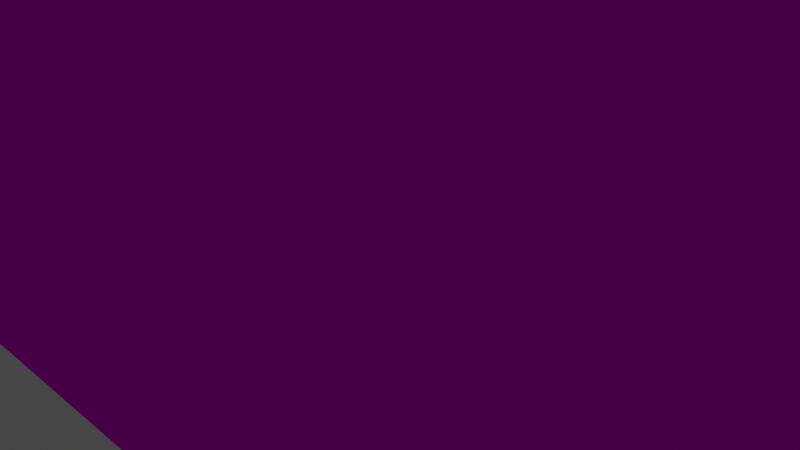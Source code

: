 # Source: hangar.blend  (saved by Blender 2.91.10; exported with 4.5.12 LTS)
import bpy
from mathutils import Matrix  # noqa: F401  (used for matrix-valued properties, if any)

bpy.ops.wm.read_factory_settings(use_empty=True)
scene = bpy.context.scene
scene.name = 'Scene'

# ---- collections
col_collection = bpy.data.collections.new('Collection'); scene.collection.children.link(col_collection)

# ---- images (referenced by path relative to the original .blend; pixels are not part of the script)
import os
ASSET_DIR = os.environ.get("B2B_ASSET_DIR", "")  # directory of the original .blend (textures are referenced by path, not embedded)
HERE = os.path.dirname(os.path.abspath(__file__))  # packed textures are extracted next to this script under _unpacked/

def load_image(name, relpath, width, height, colorspace="sRGB"):
    """Load a texture the original file referenced (path relative to the .blend, or extracted next to this script)."""
    p = next((c for c in (os.path.join(HERE, relpath), os.path.join(ASSET_DIR, relpath)) if relpath and os.path.exists(c)), "")
    if p:
        img = bpy.data.images.load(p, check_existing=True)
        img.name = name
    else:  # same state as the original file: an image datablock whose file is absent (Cycles renders it pink)
        img = bpy.data.images.new(name, width, height)
        img.source = "FILE"
        img.filepath = "//" + (relpath or name)
    img.colorspace_settings.name = colorspace
    return img
img_hangar_wall_png = load_image('hangar_wall.png', 'hangar_wall.png', 1024, 1024, 'sRGB')
img_window_png = load_image('window.png', 'window.png', 1024, 1024, 'sRGB')

# ---- materials (node trees are filled in below, after node groups)
mat_base = bpy.data.materials.new('base')
mat_base.alpha_threshold = 0.0
mat_base.use_backface_culling = True
mat_base.use_transparent_shadow = False
mat_base.line_color = (0.0, 0.0, 0.0, 1.0)
mat_window = bpy.data.materials.new('window')
mat_window.surface_render_method = 'BLENDED'
mat_window.blend_method = 'BLEND'
mat_window.alpha_threshold = 0.0
mat_window.use_backface_culling = True
mat_window.use_transparent_shadow = False
mat_window.line_color = (0.0, 0.0, 0.0, 1.0)

# ---- material node trees
mat_base.use_nodes = True; mat_base.node_tree.nodes.clear()
_N = mat_base.node_tree.nodes; _L = mat_base.node_tree.links
n0 = _N.new('ShaderNodeOutputMaterial'); n0.name = 'Material Output'; n0.location = (300, 300)
n1 = _N.new('ShaderNodeBsdfPrincipled'); n1.name = 'Principled BSDF'; n1.location = (10, 300)
n1.distribution = 'GGX'
n1.subsurface_method = 'BURLEY'
n1.inputs[2].default_value = 0.4
n1.inputs[3].default_value = 1.45
n1.inputs[13].default_value = 0.0
n1.inputs[27].default_value = (0.0, 0.0, 0.0, 1.0)
n1.inputs[28].default_value = 1.0
n2 = _N.new('ShaderNodeTexImage'); n2.name = 'Image Texture'; n2.location = (-280, 280)
n2.image = img_hangar_wall_png
n2.interpolation = 'Closest'
_L.new(n1.outputs[0], n0.inputs[0])
_L.new(n2.outputs[0], n1.inputs[0])
n0.is_active_output = True
mat_window.use_nodes = True; mat_window.node_tree.nodes.clear()
_N = mat_window.node_tree.nodes; _L = mat_window.node_tree.links
n0 = _N.new('ShaderNodeOutputMaterial'); n0.name = 'Material Output'; n0.location = (300, 300)
n1 = _N.new('ShaderNodeBsdfPrincipled'); n1.name = 'Principled BSDF'; n1.location = (10, 300)
n1.distribution = 'GGX'
n1.subsurface_method = 'BURLEY'
n1.inputs[2].default_value = 0.4
n1.inputs[3].default_value = 1.45
n1.inputs[13].default_value = 0.0
n1.inputs[27].default_value = (0.0, 0.0, 0.0, 1.0)
n1.inputs[28].default_value = 1.0
n2 = _N.new('ShaderNodeTexImage'); n2.name = 'Image Texture'; n2.location = (-280, 280)
n2.image = img_window_png
n2.interpolation = 'Closest'
_L.new(n1.outputs[0], n0.inputs[0])
_L.new(n2.outputs[0], n1.inputs[0])
_L.new(n2.outputs[1], n1.inputs[4])
n0.is_active_output = True

# ---- world
world_world = bpy.data.worlds.new('World'); scene.world = world_world
world_world.use_nodes = True; world_world.node_tree.nodes.clear()
_N = world_world.node_tree.nodes; _L = world_world.node_tree.links
n0 = _N.new('ShaderNodeOutputWorld'); n0.name = 'World Output'; n0.location = (300, 300)
n1 = _N.new('ShaderNodeBackground'); n1.name = 'Background'; n1.location = (10, 300)
n1.inputs[0].default_value = (0.05088, 0.05088, 0.05088, 1.0)
_L.new(n1.outputs[0], n0.inputs[0])
n0.is_active_output = True
world_world.color = (0.05088, 0.05088, 0.05088)
world_world.use_sun_shadow = False
world_world.sun_shadow_jitter_overblur = 0.0

# ---- cameras
cam_camera = bpy.data.cameras.new('Camera')
cam_camera.clip_end = 100.0
cam_camera.ortho_scale = 7.314

# ---- lights
light_light = bpy.data.lights.new('Light', 'POINT')
light_light.specular_factor = 0.0
light_light.transmission_factor = 0.0
light_light.use_shadow = False
light_light.energy = 2000.0
light_light.shadow_maximum_resolution = 0.006
light_light.use_absolute_resolution = True
light_light_001 = bpy.data.lights.new('Light.001', 'POINT')
light_light_001.specular_factor = 0.0
light_light_001.transmission_factor = 0.0
light_light_001.use_shadow = False
light_light_001.energy = 2000.0
light_light_001.shadow_maximum_resolution = 0.006
light_light_001.use_absolute_resolution = True
light_light_002 = bpy.data.lights.new('Light.002', 'POINT')
light_light_002.specular_factor = 0.0
light_light_002.transmission_factor = 0.0
light_light_002.use_shadow = False
light_light_002.energy = 2000.0
light_light_002.shadow_maximum_resolution = 0.006
light_light_002.use_absolute_resolution = True
light_light_003 = bpy.data.lights.new('Light.003', 'POINT')
light_light_003.specular_factor = 0.0
light_light_003.transmission_factor = 0.0
light_light_003.use_shadow = False
light_light_003.energy = 2000.0
light_light_003.shadow_maximum_resolution = 0.006
light_light_003.use_absolute_resolution = True

# ---- meshes
me_cube = bpy.data.meshes.new('Cube')
me_cube.from_pydata([(15.0, 18.0, 10.0), (-15.0, 18.0, 10.0), (-15.0, 0.0, 10.0), (15.0, 0.0, 10.0), (15.0, 0.0, 1.0), (-15.0, 0.0, 1.0), (14.0, 0.0, 0.0), (-14.0, 0.0, 0.0), (15.0, 18.0, 1.0), (-15.0, 18.0, 1.0), (14.0, 18.0, 0.0), (-14.0, 18.0, 0.0)], [], [(11, 10, 8, 0, 1, 9), (4, 3, 0, 8), (2, 5, 9, 1), (7, 6, 10, 11), (6, 4, 8, 10), (5, 7, 11, 9), (3, 2, 1, 0), (5, 2, 3, 4, 6, 7)])
me_cube.polygons.foreach_set('material_index', [0, 0, 0, 0, 0, 0, 0, 1])
_uv = me_cube.uv_layers.new(name='UVMap')
_uv.uv.foreach_set('vector', [-6.5, -1.021, 7.5, -1.021, 8.0, -0.5208, 8.0, 3.979, -7.0, 3.979, -7.0, -0.5208, -5.018, -0.5208, -5.018, 3.979, 3.982, 3.979, 3.982, -0.5208, -5.018, 3.979, -5.018, -0.5208, 3.982, -0.5208, 3.982, 3.979, -6.5, -4.643, 7.5, -4.643, 7.5, 4.357, -6.5, 4.357, -6.25, -4.643, -5.75, -4.643, -5.75, 4.357, -6.25, 4.357, -6.25, -4.643, -5.75, -4.643, -5.75, 4.357, -6.25, 4.357, 8.0, -4.643, -7.0, -4.643, -7.0, 4.357, 8.0, 4.357, -7.0, -0.8333, -7.0, 3.667, 8.0, 3.667, 8.0, -0.8333, 7.5, -1.333, -6.5, -1.333])
me_cube.materials.append(mat_base)
me_cube.materials.append(mat_window)
me_cube.use_remesh_preserve_volume = False
me_cube.use_remesh_preserve_attributes = False
me_cube.use_mirror_vertex_groups = False
me_cube.update()
me_cube_001 = bpy.data.meshes.new('Cube.001')
me_cube_001.from_pydata([(-6.0, -4.0, -10.0), (-6.0, -4.0, -4.0), (-6.0, 4.0, -10.0), (-6.0, 4.0, -4.0), (7.0, -2.0, -9.0), (7.0, -2.0, -5.0), (7.0, 2.0, -9.0), (7.0, 2.0, -5.0)], [], [(0, 1, 3, 2), (2, 3, 7, 6), (6, 7, 5, 4), (4, 5, 1, 0), (2, 6, 4, 0), (7, 3, 1, 5)])
_uv = me_cube_001.uv_layers.new(name='UVMap')
_uv.uv.foreach_set('vector', [0.375, 0.0, 0.625, 0.0, 0.625, 0.25, 0.375, 0.25, 0.375, 0.25, 0.625, 0.25, 0.625, 0.5, 0.375, 0.5, 0.375, 0.5, 0.625, 0.5, 0.625, 0.75, 0.375, 0.75, 0.375, 0.75, 0.625, 0.75, 0.625, 1.0, 0.375, 1.0, 0.125, 0.5, 0.375, 0.5, 0.375, 0.75, 0.125, 0.75, 0.625, 0.5, 0.875, 0.5, 0.875, 0.75, 0.625, 0.75])
me_cube_001.materials.append(mat_base)
me_cube_001.use_remesh_fix_poles = True
me_cube_001.use_remesh_preserve_attributes = False
me_cube_001.use_mirror_vertex_groups = False
me_cube_001.update()
me_cube_002 = bpy.data.meshes.new('Cube.002')
me_cube_002.from_pydata([(-4.0, 8.0, -4.0), (-4.0, 8.0, -1.0), (-4.0, 7.0, -4.0), (-4.0, 7.0, -1.0), (-3.0, 8.0, -4.0), (-3.0, 8.0, -1.0), (-3.0, 7.0, -4.0), (-3.0, 7.0, -1.0), (-4.0, 2.0, -4.0), (-4.0, 2.0, -1.0), (-4.0, 3.0, -4.0), (-4.0, 3.0, -1.0), (-3.0, 2.0, -4.0), (-3.0, 2.0, -1.0), (-3.0, 3.0, -4.0), (-3.0, 3.0, -1.0), (6.0, 4.0, -1.0), (6.0, 4.0, -4.0), (6.0, 6.0, -1.0), (6.0, 6.0, -4.0), (7.0, 4.0, -1.0), (7.0, 6.0, -1.0), (7.0, 6.0, -4.0), (7.0, 4.0, -4.0), (-4.0, 7.0, -4.0)], [], [(0, 24, 3, 1), (2, 6, 7, 3), (6, 4, 5, 7), (4, 0, 1, 5), (24, 0, 4, 6), (7, 5, 1, 3), (8, 9, 11, 10), (10, 11, 15, 14), (14, 15, 13, 12), (12, 13, 9, 8), (10, 14, 12, 8), (15, 11, 9, 13), (16, 18, 19, 17), (18, 21, 22, 19), (21, 20, 23, 22), (20, 16, 17, 23), (18, 16, 20, 21), (22, 23, 17, 19)])
_uv = me_cube_002.uv_layers.new(name='UVMap')
_uv.uv.foreach_set('vector', [0.375, 0.0, 0.375, 0.25, 0.625, 0.25, 0.625, 0.0, 0.375, 0.25, 0.375, 0.5, 0.625, 0.5, 0.625, 0.25, 0.375, 0.5, 0.375, 0.75, 0.625, 0.75, 0.625, 0.5, 0.375, 0.75, 0.375, 1.0, 0.625, 1.0, 0.625, 0.75, 0.125, 0.5, 0.125, 0.75, 0.375, 0.75, 0.375, 0.5, 0.625, 0.5, 0.625, 0.75, 0.875, 0.75, 0.875, 0.5, 0.375, 0.0, 0.625, 0.0, 0.625, 0.25, 0.375, 0.25, 0.375, 0.25, 0.625, 0.25, 0.625, 0.5, 0.375, 0.5, 0.375, 0.5, 0.625, 0.5, 0.625, 0.75, 0.375, 0.75, 0.375, 0.75, 0.625, 0.75, 0.625, 1.0, 0.375, 1.0, 0.125, 0.5, 0.375, 0.5, 0.375, 0.75, 0.125, 0.75, 0.625, 0.5, 0.875, 0.5, 0.875, 0.75, 0.625, 0.75, 0.375, 0.0, 0.375, 0.25, 0.625, 0.25, 0.625, 0.0, 0.375, 0.25, 0.375, 0.5, 0.625, 0.5, 0.625, 0.25, 0.375, 0.5, 0.375, 0.75, 0.625, 0.75, 0.625, 0.5, 0.375, 0.75, 0.375, 1.0, 0.625, 1.0, 0.625, 0.75, 0.125, 0.5, 0.125, 0.75, 0.375, 0.75, 0.375, 0.5, 0.625, 0.5, 0.625, 0.75, 0.875, 0.75, 0.875, 0.5])
me_cube_002.materials.append(mat_base)
me_cube_002.use_remesh_fix_poles = True
me_cube_002.use_remesh_preserve_attributes = False
me_cube_002.use_mirror_vertex_groups = False
me_cube_002.update()

# ---- objects
ob_cube = bpy.data.objects.new('Cube', me_cube)
ob_light = bpy.data.objects.new('Light', light_light)
ob_camera = bpy.data.objects.new('Camera', cam_camera)
ob_light_001 = bpy.data.objects.new('Light.001', light_light_001)
ob_light_002 = bpy.data.objects.new('Light.002', light_light_002)
ob_light_003 = bpy.data.objects.new('Light.003', light_light_003)
ob_cube_001 = bpy.data.objects.new('Cube.001', me_cube_001)
ob_cube_002 = bpy.data.objects.new('Cube.002', me_cube_002)
ob_empty_002 = bpy.data.objects.new('Empty.002', None)
ob_empty_001 = bpy.data.objects.new('Empty.001', None)
ob_empty_003 = bpy.data.objects.new('Empty.003', None)
ob_empty_004 = bpy.data.objects.new('Empty.004', None)
ob_empty_005 = bpy.data.objects.new('Empty.005', None)
ob_empty_006 = bpy.data.objects.new('Empty.006', None)
ob_empty_007 = bpy.data.objects.new('Empty.007', None)
ob_empty_008 = bpy.data.objects.new('Empty.008', None)
ob_empty_009 = bpy.data.objects.new('Empty.009', None)
ob_empty_010 = bpy.data.objects.new('Empty.010', None)

# ---- transforms, parenting, visibility, modifiers, constraints
ob_cube.location = (0.0, -4.0, 0.0)
ob_cube.lock_rotations_4d = False
ob_cube.empty_display_type = 'ARROWS'
ob_cube.lineart.crease_threshold = 0.0
ob_light.location = (8.0, 1.0, 9.0)
ob_light.rotation_euler = (0.6503, 0.05522, 1.866)
ob_light.lock_rotations_4d = False
ob_light.empty_display_type = 'ARROWS'
ob_light.color = (0.0, 0.0, 0.0, 0.0)
ob_light.lineart.crease_threshold = 0.0
ob_camera.location = (7.359, -6.926, 4.958)
ob_camera.rotation_euler = (1.109, 0.0, 0.8149)
ob_camera.lock_rotations_4d = False
ob_camera.empty_display_type = 'ARROWS'
ob_camera.color = (0.0, 0.0, 0.0, 0.0)
ob_camera.display_type = 'WIRE'
ob_camera.lineart.crease_threshold = 0.0
ob_light_001.location = (-8.0, 1.0, 9.0)
ob_light_001.rotation_euler = (0.6503, 0.05522, 1.866)
ob_light_001.lock_rotations_4d = False
ob_light_001.empty_display_type = 'ARROWS'
ob_light_001.color = (0.0, 0.0, 0.0, 0.0)
ob_light_001.lineart.crease_threshold = 0.0
ob_light_002.location = (8.0, 9.0, 9.0)
ob_light_002.rotation_euler = (0.6503, 0.05522, 1.866)
ob_light_002.lock_rotations_4d = False
ob_light_002.empty_display_type = 'ARROWS'
ob_light_002.color = (0.0, 0.0, 0.0, 0.0)
ob_light_002.lineart.crease_threshold = 0.0
ob_light_003.location = (-8.0, 9.0, 9.0)
ob_light_003.rotation_euler = (0.6503, 0.05522, 1.866)
ob_light_003.lock_rotations_4d = False
ob_light_003.empty_display_type = 'ARROWS'
ob_light_003.color = (0.0, 0.0, 0.0, 0.0)
ob_light_003.lineart.crease_threshold = 0.0
ob_cube_001.location = (0.0, 5.0, 11.0)
ob_cube_001.lineart.crease_threshold = 0.0
ob_cube_002.location = (-1.0, 0.0, 4.0)
ob_cube_002.lineart.crease_threshold = 0.0
ob_empty_002.location = (11.99, 4.916, 0.0)
ob_empty_002.rotation_euler = (0.0, -0.0, 1.665)
ob_empty_002.empty_display_type = 'ARROWS'
ob_empty_002.lineart.crease_threshold = 0.0
ob_empty_001.location = (10.32, 8.132, 0.0)
ob_empty_001.rotation_euler = (0.0, -0.0, 1.724)
ob_empty_001.empty_display_type = 'ARROWS'
ob_empty_001.lineart.crease_threshold = 0.0
ob_empty_003.location = (9.47, 11.23, 0.0)
ob_empty_003.rotation_euler = (0.0, -0.0, 2.178)
ob_empty_003.empty_display_type = 'ARROWS'
ob_empty_003.lineart.crease_threshold = 0.0
ob_empty_004.location = (12.38, 11.46, 0.0)
ob_empty_004.rotation_euler = (0.0, -0.0, 2.065)
ob_empty_004.empty_display_type = 'ARROWS'
ob_empty_004.lineart.crease_threshold = 0.0
ob_empty_005.location = (6.371, 11.15, 0.0)
ob_empty_005.rotation_euler = (0.0, -0.0, 2.65)
ob_empty_005.empty_display_type = 'ARROWS'
ob_empty_005.lineart.crease_threshold = 0.0
ob_empty_006.location = (9.974, 1.352, 0.0)
ob_empty_006.rotation_euler = (0.0, -0.0, 1.051)
ob_empty_006.empty_display_type = 'ARROWS'
ob_empty_006.lineart.crease_threshold = 0.0
ob_empty_007.location = (12.84, 2.553, 0.0)
ob_empty_007.rotation_euler = (0.0, -0.0, 1.194)
ob_empty_007.empty_display_type = 'ARROWS'
ob_empty_007.lineart.crease_threshold = 0.0
ob_empty_008.location = (12.03, -0.4685, 0.0)
ob_empty_008.rotation_euler = (0.0, -0.0, 1.052)
ob_empty_008.empty_display_type = 'ARROWS'
ob_empty_008.lineart.crease_threshold = 0.0
ob_empty_009.location = (10.25, -1.863, 0.0)
ob_empty_009.rotation_euler = (0.0, -0.0, 0.9557)
ob_empty_009.empty_display_type = 'ARROWS'
ob_empty_009.lineart.crease_threshold = 0.0
ob_empty_010.location = (7.03, -1.127, 0.0)
ob_empty_010.rotation_euler = (0.0, -0.0, 0.8609)
ob_empty_010.empty_display_type = 'ARROWS'
ob_empty_010.lineart.crease_threshold = 0.0

# ---- collection membership
col_collection.objects.link(ob_cube)
col_collection.objects.link(ob_light)
col_collection.objects.link(ob_camera)
col_collection.objects.link(ob_light_001)
col_collection.objects.link(ob_light_002)
col_collection.objects.link(ob_light_003)
col_collection.objects.link(ob_cube_001)
col_collection.objects.link(ob_cube_002)
col_collection.objects.link(ob_empty_002)
col_collection.objects.link(ob_empty_001)
col_collection.objects.link(ob_empty_003)
col_collection.objects.link(ob_empty_004)
col_collection.objects.link(ob_empty_005)
col_collection.objects.link(ob_empty_006)
col_collection.objects.link(ob_empty_007)
col_collection.objects.link(ob_empty_008)
col_collection.objects.link(ob_empty_009)
col_collection.objects.link(ob_empty_010)

# ---- scene / render settings (as saved in the file)
scene.camera = ob_camera
scene.frame_start = 1; scene.frame_end = 250; scene.frame_set(1)
scene.render.engine = 'BLENDER_EEVEE_NEXT'
scene.cycles.use_denoising = False
scene.cycles.samples = 128
scene.cycles.sampling_pattern = 'TABULATED_SOBOL'
scene.cycles.use_adaptive_sampling = False
scene.cycles.use_light_tree = False
scene.view_settings.view_transform = 'Filmic'
bpy.context.view_layer.update()
